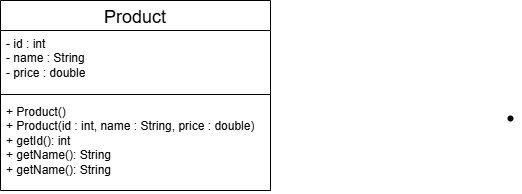

The diagram above was exported from draw.io. Its source (the exported page's mxGraphModel, read from the mxfile embedded in the PNG):
<mxGraphModel dx="732" dy="614" grid="1" gridSize="10" guides="1" tooltips="1" connect="1" arrows="1" fold="1" page="1" pageScale="1" pageWidth="827" pageHeight="1169" math="0" shadow="0">
  <root>
    <mxCell id="0" />
    <mxCell id="1" parent="0" />
    <mxCell id="P9w9IvrGyH3fMO-7BjvS-1" parent="1" style="swimlane;fontStyle=1;align=center;verticalAlign=top;childLayout=stackLayout;horizontal=1;startSize=30;horizontalStack=0;resizeParent=1;resizeParentMax=0;resizeLast=0;collapsible=1;marginBottom=0;whiteSpace=wrap;html=1;" value="&lt;span style=&quot;font-weight: normal;&quot;&gt;&lt;font style=&quot;font-size: 18px;&quot;&gt;Product&lt;/font&gt;&lt;/span&gt;" vertex="1">
      <mxGeometry height="190" width="270" x="170" y="40" as="geometry">
        <mxRectangle height="40" width="90" x="170" y="40" as="alternateBounds" />
      </mxGeometry>
    </mxCell>
    <mxCell id="P9w9IvrGyH3fMO-7BjvS-2" parent="P9w9IvrGyH3fMO-7BjvS-1" style="text;strokeColor=none;fillColor=none;align=left;verticalAlign=top;spacingLeft=4;spacingRight=4;overflow=hidden;rotatable=0;points=[[0,0.5],[1,0.5]];portConstraint=eastwest;whiteSpace=wrap;html=1;" value="- id : int&lt;div&gt;- name : String&lt;/div&gt;&lt;div&gt;- price : double&lt;/div&gt;" vertex="1">
      <mxGeometry height="60" width="270" y="30" as="geometry" />
    </mxCell>
    <mxCell id="P9w9IvrGyH3fMO-7BjvS-3" parent="P9w9IvrGyH3fMO-7BjvS-1" style="line;strokeWidth=1;fillColor=none;align=left;verticalAlign=middle;spacingTop=-1;spacingLeft=3;spacingRight=3;rotatable=0;labelPosition=right;points=[];portConstraint=eastwest;strokeColor=inherit;" value="" vertex="1">
      <mxGeometry height="8" width="270" y="90" as="geometry" />
    </mxCell>
    <mxCell id="P9w9IvrGyH3fMO-7BjvS-4" parent="P9w9IvrGyH3fMO-7BjvS-1" style="text;strokeColor=none;fillColor=none;align=left;verticalAlign=top;spacingLeft=4;spacingRight=4;overflow=hidden;rotatable=0;points=[[0,0.5],[1,0.5]];portConstraint=eastwest;whiteSpace=wrap;html=1;" value="+ Product()&lt;div&gt;+ Product(id : int, name : String, price : double)&lt;/div&gt;&lt;div&gt;+ getId(): int&lt;/div&gt;&lt;div&gt;+ getName(): String&lt;/div&gt;&lt;div&gt;+ getName(): String&lt;/div&gt;" vertex="1">
      <mxGeometry height="92" width="270" y="98" as="geometry" />
    </mxCell>
    <mxCell id="P9w9IvrGyH3fMO-7BjvS-12" parent="1" style="shape=waypoint;sketch=0;size=6;pointerEvents=1;points=[];fillColor=default;resizable=0;rotatable=0;perimeter=centerPerimeter;snapToPoint=1;verticalAlign=top;fontStyle=1;startSize=30;horizontal=1;" value="" vertex="1">
      <mxGeometry height="20" width="20" x="670" y="148" as="geometry" />
    </mxCell>
  </root>
</mxGraphModel>